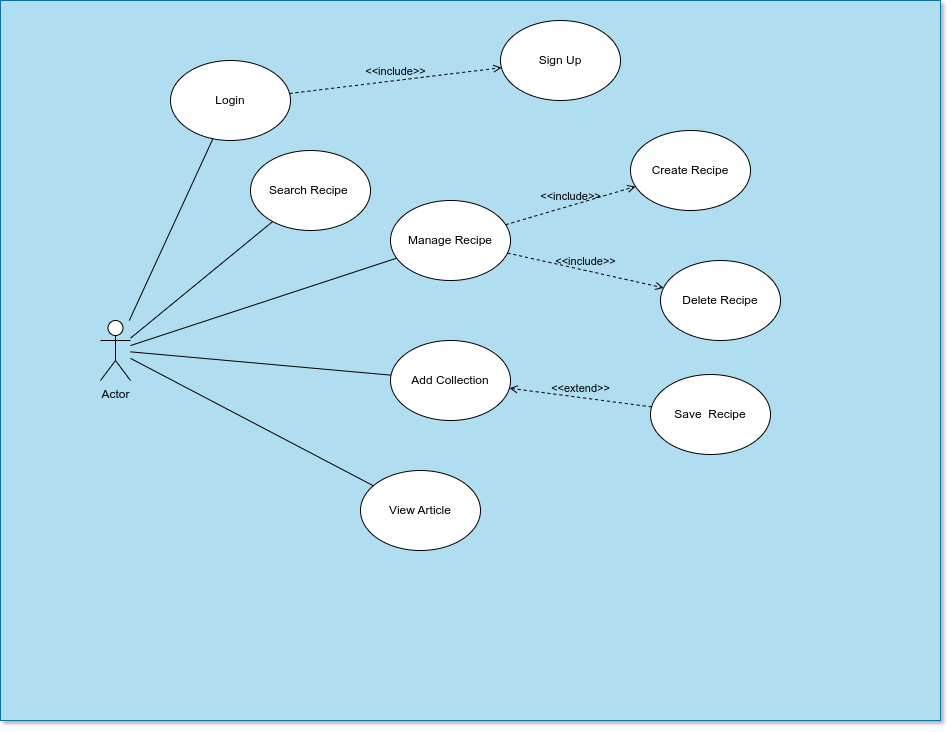

The diagram above was exported from draw.io. Its source (the exported page's mxGraphModel, read from the mxfile embedded in the PNG):
<mxGraphModel dx="1411" dy="817" grid="1" gridSize="10" guides="1" tooltips="1" connect="1" arrows="1" fold="1" page="1" pageScale="1" pageWidth="1169" pageHeight="827" math="0" shadow="0">
  <root>
    <mxCell id="25_RtFZbKympc3W9-T31-0" />
    <mxCell id="25_RtFZbKympc3W9-T31-1" parent="25_RtFZbKympc3W9-T31-0" />
    <mxCell id="TJiBcXTfZScMwgV60eNO-0" value="" style="rounded=0;whiteSpace=wrap;html=1;labelBackgroundColor=none;fillColor=#b1ddf0;strokeColor=#10739e;" vertex="1" parent="25_RtFZbKympc3W9-T31-1">
      <mxGeometry x="20" width="940" height="720" as="geometry" />
    </mxCell>
    <mxCell id="25_RtFZbKympc3W9-T31-2" style="rounded=0;orthogonalLoop=1;jettySize=auto;html=1;fontColor=default;endArrow=none;endFill=0;labelBackgroundColor=none;" edge="1" parent="25_RtFZbKympc3W9-T31-1" source="25_RtFZbKympc3W9-T31-6" target="25_RtFZbKympc3W9-T31-8">
      <mxGeometry relative="1" as="geometry" />
    </mxCell>
    <mxCell id="25_RtFZbKympc3W9-T31-3" style="rounded=0;orthogonalLoop=1;jettySize=auto;html=1;fontColor=default;endArrow=none;endFill=0;labelBackgroundColor=none;" edge="1" parent="25_RtFZbKympc3W9-T31-1" source="25_RtFZbKympc3W9-T31-6" target="25_RtFZbKympc3W9-T31-9">
      <mxGeometry relative="1" as="geometry" />
    </mxCell>
    <mxCell id="25_RtFZbKympc3W9-T31-4" style="rounded=0;orthogonalLoop=1;jettySize=auto;html=1;fontColor=default;endArrow=none;endFill=0;labelBackgroundColor=none;" edge="1" parent="25_RtFZbKympc3W9-T31-1" source="25_RtFZbKympc3W9-T31-6" target="25_RtFZbKympc3W9-T31-10">
      <mxGeometry relative="1" as="geometry" />
    </mxCell>
    <mxCell id="25_RtFZbKympc3W9-T31-5" style="rounded=0;orthogonalLoop=1;jettySize=auto;html=1;fontColor=default;endArrow=none;endFill=0;labelBackgroundColor=none;" edge="1" parent="25_RtFZbKympc3W9-T31-1" source="25_RtFZbKympc3W9-T31-6" target="25_RtFZbKympc3W9-T31-7">
      <mxGeometry relative="1" as="geometry" />
    </mxCell>
    <mxCell id="25_RtFZbKympc3W9-T31-6" value="Actor" style="shape=umlActor;verticalLabelPosition=bottom;verticalAlign=top;html=1;outlineConnect=0;labelBackgroundColor=none;" vertex="1" parent="25_RtFZbKympc3W9-T31-1">
      <mxGeometry x="120" y="320" width="30" height="60" as="geometry" />
    </mxCell>
    <mxCell id="25_RtFZbKympc3W9-T31-7" value="Search Recipe&amp;nbsp;" style="ellipse;whiteSpace=wrap;html=1;labelBackgroundColor=none;" vertex="1" parent="25_RtFZbKympc3W9-T31-1">
      <mxGeometry x="270" y="150" width="120" height="80" as="geometry" />
    </mxCell>
    <mxCell id="25_RtFZbKympc3W9-T31-8" value="Add Collection" style="ellipse;whiteSpace=wrap;html=1;labelBackgroundColor=none;" vertex="1" parent="25_RtFZbKympc3W9-T31-1">
      <mxGeometry x="410" y="340" width="120" height="80" as="geometry" />
    </mxCell>
    <mxCell id="25_RtFZbKympc3W9-T31-9" value="View Article" style="ellipse;whiteSpace=wrap;html=1;labelBackgroundColor=none;" vertex="1" parent="25_RtFZbKympc3W9-T31-1">
      <mxGeometry x="380" y="470" width="120" height="80" as="geometry" />
    </mxCell>
    <mxCell id="25_RtFZbKympc3W9-T31-10" value="Manage Recipe" style="ellipse;whiteSpace=wrap;html=1;labelBackgroundColor=none;" vertex="1" parent="25_RtFZbKympc3W9-T31-1">
      <mxGeometry x="410" y="200" width="120" height="80" as="geometry" />
    </mxCell>
    <mxCell id="25_RtFZbKympc3W9-T31-11" value="Delete Recipe" style="ellipse;whiteSpace=wrap;html=1;labelBackgroundColor=none;" vertex="1" parent="25_RtFZbKympc3W9-T31-1">
      <mxGeometry x="680" y="260" width="120" height="80" as="geometry" />
    </mxCell>
    <mxCell id="25_RtFZbKympc3W9-T31-12" value="Save&amp;nbsp; Recipe" style="ellipse;whiteSpace=wrap;html=1;labelBackgroundColor=none;" vertex="1" parent="25_RtFZbKympc3W9-T31-1">
      <mxGeometry x="670" y="374" width="120" height="80" as="geometry" />
    </mxCell>
    <mxCell id="25_RtFZbKympc3W9-T31-13" value="Login" style="ellipse;whiteSpace=wrap;html=1;labelBackgroundColor=none;" vertex="1" parent="25_RtFZbKympc3W9-T31-1">
      <mxGeometry x="190" y="60" width="120" height="80" as="geometry" />
    </mxCell>
    <mxCell id="25_RtFZbKympc3W9-T31-15" value="" style="endArrow=none;html=1;rounded=0;fontColor=default;labelBackgroundColor=none;" edge="1" parent="25_RtFZbKympc3W9-T31-1" source="25_RtFZbKympc3W9-T31-6" target="25_RtFZbKympc3W9-T31-13">
      <mxGeometry width="50" height="50" relative="1" as="geometry">
        <mxPoint x="330" y="280" as="sourcePoint" />
        <mxPoint x="380" y="230" as="targetPoint" />
      </mxGeometry>
    </mxCell>
    <mxCell id="25_RtFZbKympc3W9-T31-18" value="Create Recipe" style="ellipse;whiteSpace=wrap;html=1;labelBackgroundColor=none;" vertex="1" parent="25_RtFZbKympc3W9-T31-1">
      <mxGeometry x="650" y="130" width="120" height="80" as="geometry" />
    </mxCell>
    <mxCell id="SDghWmWkZdlTbalgZ35V-0" value="&amp;lt;&amp;lt;include&amp;gt;&amp;gt;" style="html=1;verticalAlign=bottom;labelBackgroundColor=none;endArrow=open;endFill=0;dashed=1;rounded=0;fontColor=default;" edge="1" parent="25_RtFZbKympc3W9-T31-1" source="25_RtFZbKympc3W9-T31-10" target="25_RtFZbKympc3W9-T31-11">
      <mxGeometry width="160" relative="1" as="geometry">
        <mxPoint x="480" y="340" as="sourcePoint" />
        <mxPoint x="640" y="340" as="targetPoint" />
      </mxGeometry>
    </mxCell>
    <mxCell id="SDghWmWkZdlTbalgZ35V-1" value="&amp;lt;&amp;lt;include&amp;gt;&amp;gt;" style="html=1;verticalAlign=bottom;labelBackgroundColor=none;endArrow=open;endFill=0;dashed=1;rounded=0;fontColor=default;" edge="1" parent="25_RtFZbKympc3W9-T31-1" source="25_RtFZbKympc3W9-T31-10" target="25_RtFZbKympc3W9-T31-18">
      <mxGeometry width="160" relative="1" as="geometry">
        <mxPoint x="400" y="250" as="sourcePoint" />
        <mxPoint x="560" y="250" as="targetPoint" />
      </mxGeometry>
    </mxCell>
    <mxCell id="SDghWmWkZdlTbalgZ35V-2" value="&amp;lt;&amp;lt;extend&amp;gt;&amp;gt;" style="html=1;verticalAlign=bottom;labelBackgroundColor=none;endArrow=open;endFill=0;dashed=1;rounded=0;fontColor=default;" edge="1" parent="25_RtFZbKympc3W9-T31-1" source="25_RtFZbKympc3W9-T31-12" target="25_RtFZbKympc3W9-T31-8">
      <mxGeometry width="160" relative="1" as="geometry">
        <mxPoint x="570" y="560" as="sourcePoint" />
        <mxPoint x="730" y="560" as="targetPoint" />
      </mxGeometry>
    </mxCell>
    <mxCell id="qzbdYR-eYh-WNkagPirw-0" value="Sign Up" style="ellipse;whiteSpace=wrap;html=1;labelBackgroundColor=none;" vertex="1" parent="25_RtFZbKympc3W9-T31-1">
      <mxGeometry x="520" y="20" width="120" height="80" as="geometry" />
    </mxCell>
    <mxCell id="qzbdYR-eYh-WNkagPirw-1" value="&amp;lt;&amp;lt;include&amp;gt;&amp;gt;" style="html=1;verticalAlign=bottom;labelBackgroundColor=none;endArrow=open;endFill=0;dashed=1;rounded=0;fontColor=default;" edge="1" parent="25_RtFZbKympc3W9-T31-1" target="qzbdYR-eYh-WNkagPirw-0">
      <mxGeometry width="160" relative="1" as="geometry">
        <mxPoint x="309" y="93" as="sourcePoint" />
        <mxPoint x="550" y="70" as="targetPoint" />
      </mxGeometry>
    </mxCell>
  </root>
</mxGraphModel>